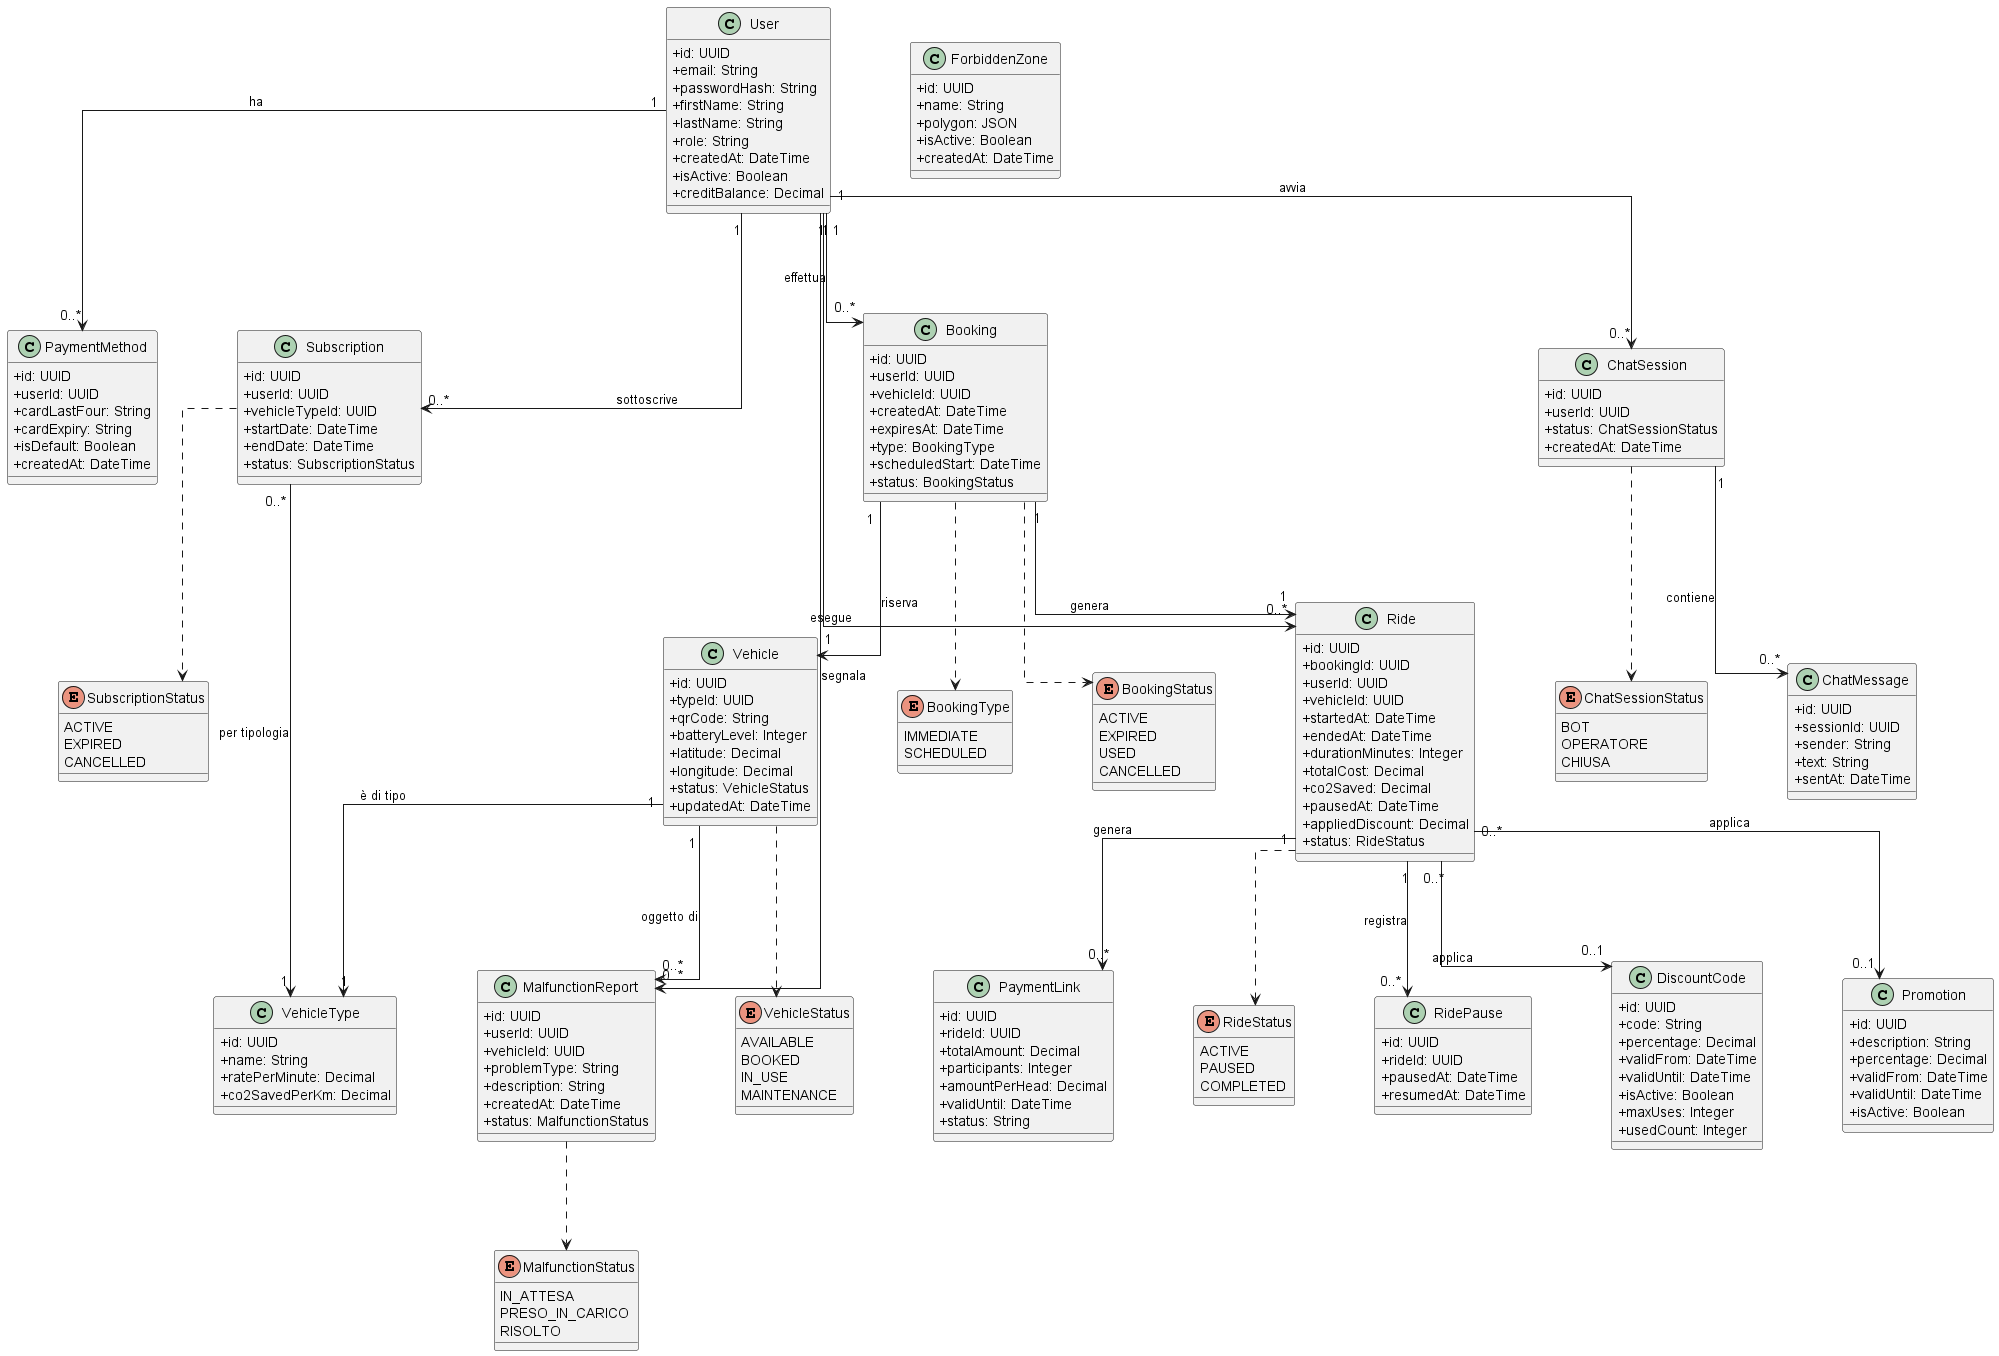

The diagram above was rendered by PlantUML. Its source (embedded in the PNG):
@startuml sprint2_class_diagram
skinparam classAttributeIconSize 0
skinparam linetype ortho
skinparam nodesep 80
skinparam ranksep 100

class User {
    +id: UUID
    +email: String
    +passwordHash: String
    +firstName: String
    +lastName: String
    +role: String
    +createdAt: DateTime
    +isActive: Boolean
    +creditBalance: Decimal
}

class PaymentMethod {
    +id: UUID
    +userId: UUID
    +cardLastFour: String
    +cardExpiry: String
    +isDefault: Boolean
    +createdAt: DateTime
}

class VehicleType {
    +id: UUID
    +name: String
    +ratePerMinute: Decimal
    +co2SavedPerKm: Decimal
}

class Vehicle {
    +id: UUID
    +typeId: UUID
    +qrCode: String
    +batteryLevel: Integer
    +latitude: Decimal
    +longitude: Decimal
    +status: VehicleStatus
    +updatedAt: DateTime
}

enum VehicleStatus {
    AVAILABLE
    BOOKED
    IN_USE
    MAINTENANCE
}

class Booking {
    +id: UUID
    +userId: UUID
    +vehicleId: UUID
    +createdAt: DateTime
    +expiresAt: DateTime
    +type: BookingType
    +scheduledStart: DateTime
    +status: BookingStatus
}

enum BookingType {
    IMMEDIATE
    SCHEDULED
}

enum BookingStatus {
    ACTIVE
    EXPIRED
    USED
    CANCELLED
}

class Ride {
    +id: UUID
    +bookingId: UUID
    +userId: UUID
    +vehicleId: UUID
    +startedAt: DateTime
    +endedAt: DateTime
    +durationMinutes: Integer
    +totalCost: Decimal
    +co2Saved: Decimal
    +pausedAt: DateTime
    +appliedDiscount: Decimal
    +status: RideStatus
}

enum RideStatus {
    ACTIVE
    PAUSED
    COMPLETED
}

class RidePause {
    +id: UUID
    +rideId: UUID
    +pausedAt: DateTime
    +resumedAt: DateTime
}

class ForbiddenZone {
    +id: UUID
    +name: String
    +polygon: JSON
    +isActive: Boolean
    +createdAt: DateTime
}

class DiscountCode {
    +id: UUID
    +code: String
    +percentage: Decimal
    +validFrom: DateTime
    +validUntil: DateTime
    +isActive: Boolean
    +maxUses: Integer
    +usedCount: Integer
}

class Promotion {
    +id: UUID
    +description: String
    +percentage: Decimal
    +validFrom: DateTime
    +validUntil: DateTime
    +isActive: Boolean
}

class Subscription {
    +id: UUID
    +userId: UUID
    +vehicleTypeId: UUID
    +startDate: DateTime
    +endDate: DateTime
    +status: SubscriptionStatus
}

enum SubscriptionStatus {
    ACTIVE
    EXPIRED
    CANCELLED
}

class MalfunctionReport {
    +id: UUID
    +userId: UUID
    +vehicleId: UUID
    +problemType: String
    +description: String
    +createdAt: DateTime
    +status: MalfunctionStatus
}

enum MalfunctionStatus {
    IN_ATTESA
    PRESO_IN_CARICO
    RISOLTO
}

class PaymentLink {
    +id: UUID
    +rideId: UUID
    +totalAmount: Decimal
    +participants: Integer
    +amountPerHead: Decimal
    +validUntil: DateTime
    +status: String
}

class ChatSession {
    +id: UUID
    +userId: UUID
    +status: ChatSessionStatus
    +createdAt: DateTime
}

class ChatMessage {
    +id: UUID
    +sessionId: UUID
    +sender: String
    +text: String
    +sentAt: DateTime
}

enum ChatSessionStatus {
    BOT
    OPERATORE
    CHIUSA
}

User "1" --> "0..*" PaymentMethod : ha
User "1" --> "0..*" Booking : effettua
User "1" --> "0..*" Ride : esegue
User "1" --> "0..*" Subscription : sottoscrive
User "1" --> "0..*" MalfunctionReport : segnala
User "1" --> "0..*" ChatSession : avvia
Booking "1" --> "1" Vehicle : riserva
Booking "1" --> "1" Ride : genera
Vehicle "1" --> "1" VehicleType : è di tipo
Vehicle "1" --> "0..*" MalfunctionReport : oggetto di
Subscription "0..*" --> "1" VehicleType : per tipologia
Ride "1" --> "0..*" RidePause : registra
Ride "1" --> "0..*" PaymentLink : genera
Ride "0..*" --> "0..1" DiscountCode : applica
Ride "0..*" --> "0..1" Promotion : applica
ChatSession "1" --> "0..*" ChatMessage : contiene
Vehicle ..> VehicleStatus
Booking ..> BookingType
Booking ..> BookingStatus
Ride ..> RideStatus
Subscription ..> SubscriptionStatus
MalfunctionReport ..> MalfunctionStatus
ChatSession ..> ChatSessionStatus

@enduml